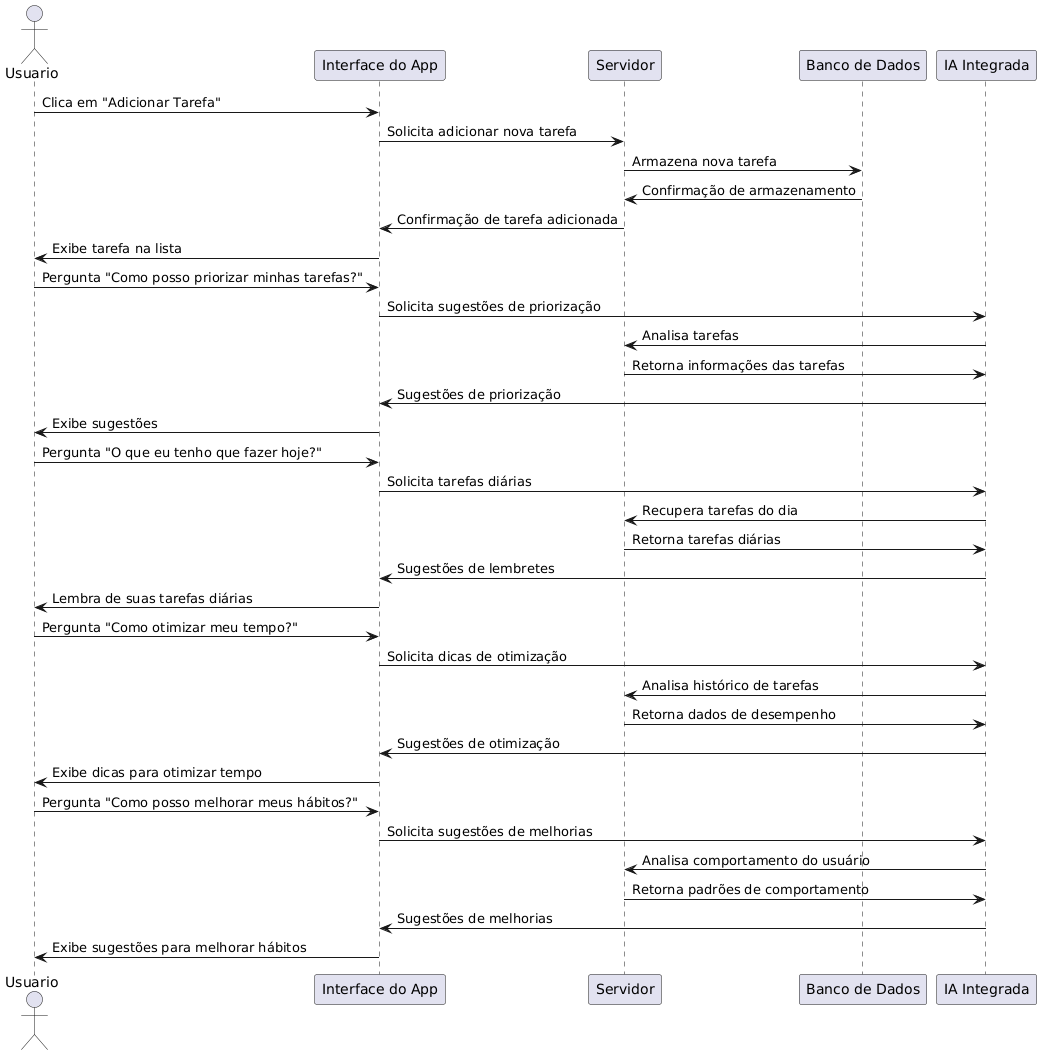

The diagram above was rendered by PlantUML. Its source (embedded in the PNG):
@startuml
actor Usuario
participant "Interface do App" as App
participant "Servidor" as Servidor
participant "Banco de Dados" as DB
participant "IA Integrada" as IA

Usuario -> App: Clica em "Adicionar Tarefa"
App -> Servidor: Solicita adicionar nova tarefa
Servidor -> DB: Armazena nova tarefa
DB -> Servidor: Confirmação de armazenamento
Servidor -> App: Confirmação de tarefa adicionada
App -> Usuario: Exibe tarefa na lista

Usuario -> App: Pergunta "Como posso priorizar minhas tarefas?"
App -> IA: Solicita sugestões de priorização
IA -> Servidor: Analisa tarefas
Servidor -> IA: Retorna informações das tarefas
IA -> App: Sugestões de priorização
App -> Usuario: Exibe sugestões

Usuario -> App: Pergunta "O que eu tenho que fazer hoje?"
App -> IA: Solicita tarefas diárias
IA -> Servidor: Recupera tarefas do dia
Servidor -> IA: Retorna tarefas diárias
IA -> App: Sugestões de lembretes
App -> Usuario: Lembra de suas tarefas diárias

Usuario -> App: Pergunta "Como otimizar meu tempo?"
App -> IA: Solicita dicas de otimização
IA -> Servidor: Analisa histórico de tarefas
Servidor -> IA: Retorna dados de desempenho
IA -> App: Sugestões de otimização
App -> Usuario: Exibe dicas para otimizar tempo

Usuario -> App: Pergunta "Como posso melhorar meus hábitos?"
App -> IA: Solicita sugestões de melhorias
IA -> Servidor: Analisa comportamento do usuário
Servidor -> IA: Retorna padrões de comportamento
IA -> App: Sugestões de melhorias
App -> Usuario: Exibe sugestões para melhorar hábitos
@enduml